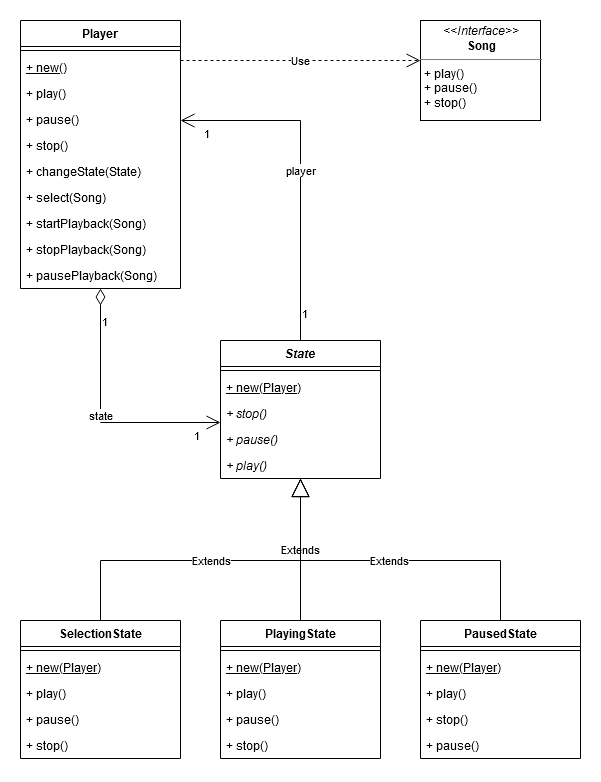

The diagram above was exported from draw.io. Its source (the exported page's mxGraphModel, read from the mxfile embedded in the PNG):
<mxGraphModel dx="1422" dy="763" grid="1" gridSize="10" guides="1" tooltips="1" connect="1" arrows="1" fold="1" page="1" pageScale="1" pageWidth="1169" pageHeight="827" math="0" shadow="0">
  <root>
    <mxCell id="0" />
    <mxCell id="1" parent="0" />
    <mxCell id="IdVZhnWIG_lQ-lQUN01H-1" value="Player" style="swimlane;fontStyle=1;align=center;verticalAlign=top;childLayout=stackLayout;horizontal=1;startSize=26;horizontalStack=0;resizeParent=1;resizeParentMax=0;resizeLast=0;collapsible=1;marginBottom=0;" vertex="1" parent="1">
      <mxGeometry x="40" y="40" width="160" height="268" as="geometry" />
    </mxCell>
    <mxCell id="IdVZhnWIG_lQ-lQUN01H-3" value="" style="line;strokeWidth=1;fillColor=none;align=left;verticalAlign=middle;spacingTop=-1;spacingLeft=3;spacingRight=3;rotatable=0;labelPosition=right;points=[];portConstraint=eastwest;" vertex="1" parent="IdVZhnWIG_lQ-lQUN01H-1">
      <mxGeometry y="26" width="160" height="8" as="geometry" />
    </mxCell>
    <mxCell id="IdVZhnWIG_lQ-lQUN01H-4" value="+ new()" style="text;strokeColor=none;fillColor=none;align=left;verticalAlign=top;spacingLeft=4;spacingRight=4;overflow=hidden;rotatable=0;points=[[0,0.5],[1,0.5]];portConstraint=eastwest;fontStyle=4" vertex="1" parent="IdVZhnWIG_lQ-lQUN01H-1">
      <mxGeometry y="34" width="160" height="26" as="geometry" />
    </mxCell>
    <mxCell id="IdVZhnWIG_lQ-lQUN01H-10" value="+ play()" style="text;strokeColor=none;fillColor=none;align=left;verticalAlign=top;spacingLeft=4;spacingRight=4;overflow=hidden;rotatable=0;points=[[0,0.5],[1,0.5]];portConstraint=eastwest;fontStyle=0" vertex="1" parent="IdVZhnWIG_lQ-lQUN01H-1">
      <mxGeometry y="60" width="160" height="26" as="geometry" />
    </mxCell>
    <mxCell id="IdVZhnWIG_lQ-lQUN01H-11" value="+ pause()" style="text;strokeColor=none;fillColor=none;align=left;verticalAlign=top;spacingLeft=4;spacingRight=4;overflow=hidden;rotatable=0;points=[[0,0.5],[1,0.5]];portConstraint=eastwest;fontStyle=0" vertex="1" parent="IdVZhnWIG_lQ-lQUN01H-1">
      <mxGeometry y="86" width="160" height="26" as="geometry" />
    </mxCell>
    <mxCell id="IdVZhnWIG_lQ-lQUN01H-12" value="+ stop()" style="text;strokeColor=none;fillColor=none;align=left;verticalAlign=top;spacingLeft=4;spacingRight=4;overflow=hidden;rotatable=0;points=[[0,0.5],[1,0.5]];portConstraint=eastwest;fontStyle=0" vertex="1" parent="IdVZhnWIG_lQ-lQUN01H-1">
      <mxGeometry y="112" width="160" height="26" as="geometry" />
    </mxCell>
    <mxCell id="IdVZhnWIG_lQ-lQUN01H-13" value="+ changeState(State)" style="text;strokeColor=none;fillColor=none;align=left;verticalAlign=top;spacingLeft=4;spacingRight=4;overflow=hidden;rotatable=0;points=[[0,0.5],[1,0.5]];portConstraint=eastwest;fontStyle=0" vertex="1" parent="IdVZhnWIG_lQ-lQUN01H-1">
      <mxGeometry y="138" width="160" height="26" as="geometry" />
    </mxCell>
    <mxCell id="IdVZhnWIG_lQ-lQUN01H-66" value="+ select(Song)" style="text;strokeColor=none;fillColor=none;align=left;verticalAlign=top;spacingLeft=4;spacingRight=4;overflow=hidden;rotatable=0;points=[[0,0.5],[1,0.5]];portConstraint=eastwest;fontStyle=0" vertex="1" parent="IdVZhnWIG_lQ-lQUN01H-1">
      <mxGeometry y="164" width="160" height="26" as="geometry" />
    </mxCell>
    <mxCell id="IdVZhnWIG_lQ-lQUN01H-67" value="+ startPlayback(Song)" style="text;strokeColor=none;fillColor=none;align=left;verticalAlign=top;spacingLeft=4;spacingRight=4;overflow=hidden;rotatable=0;points=[[0,0.5],[1,0.5]];portConstraint=eastwest;fontStyle=0" vertex="1" parent="IdVZhnWIG_lQ-lQUN01H-1">
      <mxGeometry y="190" width="160" height="26" as="geometry" />
    </mxCell>
    <mxCell id="IdVZhnWIG_lQ-lQUN01H-68" value="+ stopPlayback(Song)" style="text;strokeColor=none;fillColor=none;align=left;verticalAlign=top;spacingLeft=4;spacingRight=4;overflow=hidden;rotatable=0;points=[[0,0.5],[1,0.5]];portConstraint=eastwest;fontStyle=0" vertex="1" parent="IdVZhnWIG_lQ-lQUN01H-1">
      <mxGeometry y="216" width="160" height="26" as="geometry" />
    </mxCell>
    <mxCell id="IdVZhnWIG_lQ-lQUN01H-53" value="+ pausePlayback(Song)" style="text;strokeColor=none;fillColor=none;align=left;verticalAlign=top;spacingLeft=4;spacingRight=4;overflow=hidden;rotatable=0;points=[[0,0.5],[1,0.5]];portConstraint=eastwest;fontStyle=0" vertex="1" parent="IdVZhnWIG_lQ-lQUN01H-1">
      <mxGeometry y="242" width="160" height="26" as="geometry" />
    </mxCell>
    <mxCell id="IdVZhnWIG_lQ-lQUN01H-50" value="Extends" style="endArrow=block;endSize=16;endFill=0;html=1;rounded=0;edgeStyle=orthogonalEdgeStyle;" edge="1" parent="1" source="IdVZhnWIG_lQ-lQUN01H-14" target="IdVZhnWIG_lQ-lQUN01H-43">
      <mxGeometry width="160" relative="1" as="geometry">
        <mxPoint x="50" y="540" as="sourcePoint" />
        <mxPoint x="210" y="540" as="targetPoint" />
        <Array as="points">
          <mxPoint x="120" y="580" />
          <mxPoint x="320" y="580" />
        </Array>
      </mxGeometry>
    </mxCell>
    <mxCell id="IdVZhnWIG_lQ-lQUN01H-51" value="Extends" style="endArrow=block;endSize=16;endFill=0;html=1;edgeStyle=orthogonalEdgeStyle;rounded=0;" edge="1" parent="1" source="IdVZhnWIG_lQ-lQUN01H-18" target="IdVZhnWIG_lQ-lQUN01H-43">
      <mxGeometry width="160" relative="1" as="geometry">
        <mxPoint x="390" y="570" as="sourcePoint" />
        <mxPoint x="550" y="570" as="targetPoint" />
      </mxGeometry>
    </mxCell>
    <mxCell id="IdVZhnWIG_lQ-lQUN01H-52" value="Extends" style="endArrow=block;endSize=16;endFill=0;html=1;edgeStyle=orthogonalEdgeStyle;rounded=0;" edge="1" parent="1" source="IdVZhnWIG_lQ-lQUN01H-22" target="IdVZhnWIG_lQ-lQUN01H-43">
      <mxGeometry width="160" relative="1" as="geometry">
        <mxPoint x="480" y="560" as="sourcePoint" />
        <mxPoint x="640" y="560" as="targetPoint" />
        <Array as="points">
          <mxPoint x="520" y="580" />
          <mxPoint x="320" y="580" />
        </Array>
      </mxGeometry>
    </mxCell>
    <mxCell id="IdVZhnWIG_lQ-lQUN01H-14" value="SelectionState" style="swimlane;fontStyle=1;align=center;verticalAlign=top;childLayout=stackLayout;horizontal=1;startSize=26;horizontalStack=0;resizeParent=1;resizeParentMax=0;resizeLast=0;collapsible=1;marginBottom=0;" vertex="1" parent="1">
      <mxGeometry x="40" y="640" width="160" height="138" as="geometry" />
    </mxCell>
    <mxCell id="IdVZhnWIG_lQ-lQUN01H-16" value="" style="line;strokeWidth=1;fillColor=none;align=left;verticalAlign=middle;spacingTop=-1;spacingLeft=3;spacingRight=3;rotatable=0;labelPosition=right;points=[];portConstraint=eastwest;" vertex="1" parent="IdVZhnWIG_lQ-lQUN01H-14">
      <mxGeometry y="26" width="160" height="8" as="geometry" />
    </mxCell>
    <mxCell id="IdVZhnWIG_lQ-lQUN01H-42" value="+ new(Player)" style="text;strokeColor=none;fillColor=none;align=left;verticalAlign=top;spacingLeft=4;spacingRight=4;overflow=hidden;rotatable=0;points=[[0,0.5],[1,0.5]];portConstraint=eastwest;fontStyle=4" vertex="1" parent="IdVZhnWIG_lQ-lQUN01H-14">
      <mxGeometry y="34" width="160" height="26" as="geometry" />
    </mxCell>
    <mxCell id="IdVZhnWIG_lQ-lQUN01H-26" value="+ play()" style="text;strokeColor=none;fillColor=none;align=left;verticalAlign=top;spacingLeft=4;spacingRight=4;overflow=hidden;rotatable=0;points=[[0,0.5],[1,0.5]];portConstraint=eastwest;" vertex="1" parent="IdVZhnWIG_lQ-lQUN01H-14">
      <mxGeometry y="60" width="160" height="26" as="geometry" />
    </mxCell>
    <mxCell id="IdVZhnWIG_lQ-lQUN01H-27" value="+ pause()" style="text;strokeColor=none;fillColor=none;align=left;verticalAlign=top;spacingLeft=4;spacingRight=4;overflow=hidden;rotatable=0;points=[[0,0.5],[1,0.5]];portConstraint=eastwest;" vertex="1" parent="IdVZhnWIG_lQ-lQUN01H-14">
      <mxGeometry y="86" width="160" height="26" as="geometry" />
    </mxCell>
    <mxCell id="IdVZhnWIG_lQ-lQUN01H-17" value="+ stop()" style="text;strokeColor=none;fillColor=none;align=left;verticalAlign=top;spacingLeft=4;spacingRight=4;overflow=hidden;rotatable=0;points=[[0,0.5],[1,0.5]];portConstraint=eastwest;" vertex="1" parent="IdVZhnWIG_lQ-lQUN01H-14">
      <mxGeometry y="112" width="160" height="26" as="geometry" />
    </mxCell>
    <mxCell id="IdVZhnWIG_lQ-lQUN01H-18" value="PlayingState" style="swimlane;fontStyle=1;align=center;verticalAlign=top;childLayout=stackLayout;horizontal=1;startSize=26;horizontalStack=0;resizeParent=1;resizeParentMax=0;resizeLast=0;collapsible=1;marginBottom=0;" vertex="1" parent="1">
      <mxGeometry x="240" y="640" width="160" height="138" as="geometry" />
    </mxCell>
    <mxCell id="IdVZhnWIG_lQ-lQUN01H-20" value="" style="line;strokeWidth=1;fillColor=none;align=left;verticalAlign=middle;spacingTop=-1;spacingLeft=3;spacingRight=3;rotatable=0;labelPosition=right;points=[];portConstraint=eastwest;" vertex="1" parent="IdVZhnWIG_lQ-lQUN01H-18">
      <mxGeometry y="26" width="160" height="8" as="geometry" />
    </mxCell>
    <mxCell id="IdVZhnWIG_lQ-lQUN01H-40" value="+ new(Player)" style="text;strokeColor=none;fillColor=none;align=left;verticalAlign=top;spacingLeft=4;spacingRight=4;overflow=hidden;rotatable=0;points=[[0,0.5],[1,0.5]];portConstraint=eastwest;fontStyle=4" vertex="1" parent="IdVZhnWIG_lQ-lQUN01H-18">
      <mxGeometry y="34" width="160" height="26" as="geometry" />
    </mxCell>
    <mxCell id="IdVZhnWIG_lQ-lQUN01H-28" value="+ play()" style="text;strokeColor=none;fillColor=none;align=left;verticalAlign=top;spacingLeft=4;spacingRight=4;overflow=hidden;rotatable=0;points=[[0,0.5],[1,0.5]];portConstraint=eastwest;" vertex="1" parent="IdVZhnWIG_lQ-lQUN01H-18">
      <mxGeometry y="60" width="160" height="26" as="geometry" />
    </mxCell>
    <mxCell id="IdVZhnWIG_lQ-lQUN01H-30" value="+ pause()" style="text;strokeColor=none;fillColor=none;align=left;verticalAlign=top;spacingLeft=4;spacingRight=4;overflow=hidden;rotatable=0;points=[[0,0.5],[1,0.5]];portConstraint=eastwest;" vertex="1" parent="IdVZhnWIG_lQ-lQUN01H-18">
      <mxGeometry y="86" width="160" height="26" as="geometry" />
    </mxCell>
    <mxCell id="IdVZhnWIG_lQ-lQUN01H-29" value="+ stop()" style="text;strokeColor=none;fillColor=none;align=left;verticalAlign=top;spacingLeft=4;spacingRight=4;overflow=hidden;rotatable=0;points=[[0,0.5],[1,0.5]];portConstraint=eastwest;" vertex="1" parent="IdVZhnWIG_lQ-lQUN01H-18">
      <mxGeometry y="112" width="160" height="26" as="geometry" />
    </mxCell>
    <mxCell id="IdVZhnWIG_lQ-lQUN01H-22" value="PausedState" style="swimlane;fontStyle=1;align=center;verticalAlign=top;childLayout=stackLayout;horizontal=1;startSize=26;horizontalStack=0;resizeParent=1;resizeParentMax=0;resizeLast=0;collapsible=1;marginBottom=0;" vertex="1" parent="1">
      <mxGeometry x="440" y="640" width="160" height="138" as="geometry" />
    </mxCell>
    <mxCell id="IdVZhnWIG_lQ-lQUN01H-24" value="" style="line;strokeWidth=1;fillColor=none;align=left;verticalAlign=middle;spacingTop=-1;spacingLeft=3;spacingRight=3;rotatable=0;labelPosition=right;points=[];portConstraint=eastwest;" vertex="1" parent="IdVZhnWIG_lQ-lQUN01H-22">
      <mxGeometry y="26" width="160" height="8" as="geometry" />
    </mxCell>
    <mxCell id="IdVZhnWIG_lQ-lQUN01H-33" value="+ new(Player)" style="text;strokeColor=none;fillColor=none;align=left;verticalAlign=top;spacingLeft=4;spacingRight=4;overflow=hidden;rotatable=0;points=[[0,0.5],[1,0.5]];portConstraint=eastwest;fontStyle=4" vertex="1" parent="IdVZhnWIG_lQ-lQUN01H-22">
      <mxGeometry y="34" width="160" height="26" as="geometry" />
    </mxCell>
    <mxCell id="IdVZhnWIG_lQ-lQUN01H-31" value="+ play()" style="text;strokeColor=none;fillColor=none;align=left;verticalAlign=top;spacingLeft=4;spacingRight=4;overflow=hidden;rotatable=0;points=[[0,0.5],[1,0.5]];portConstraint=eastwest;" vertex="1" parent="IdVZhnWIG_lQ-lQUN01H-22">
      <mxGeometry y="60" width="160" height="26" as="geometry" />
    </mxCell>
    <mxCell id="IdVZhnWIG_lQ-lQUN01H-41" value="+ stop()" style="text;strokeColor=none;fillColor=none;align=left;verticalAlign=top;spacingLeft=4;spacingRight=4;overflow=hidden;rotatable=0;points=[[0,0.5],[1,0.5]];portConstraint=eastwest;" vertex="1" parent="IdVZhnWIG_lQ-lQUN01H-22">
      <mxGeometry y="86" width="160" height="26" as="geometry" />
    </mxCell>
    <mxCell id="IdVZhnWIG_lQ-lQUN01H-32" value="+ pause()" style="text;strokeColor=none;fillColor=none;align=left;verticalAlign=top;spacingLeft=4;spacingRight=4;overflow=hidden;rotatable=0;points=[[0,0.5],[1,0.5]];portConstraint=eastwest;" vertex="1" parent="IdVZhnWIG_lQ-lQUN01H-22">
      <mxGeometry y="112" width="160" height="26" as="geometry" />
    </mxCell>
    <mxCell id="IdVZhnWIG_lQ-lQUN01H-43" value="State" style="swimlane;fontStyle=3;align=center;verticalAlign=top;childLayout=stackLayout;horizontal=1;startSize=26;horizontalStack=0;resizeParent=1;resizeParentMax=0;resizeLast=0;collapsible=1;marginBottom=0;" vertex="1" parent="1">
      <mxGeometry x="240" y="360" width="160" height="138" as="geometry" />
    </mxCell>
    <mxCell id="IdVZhnWIG_lQ-lQUN01H-45" value="" style="line;strokeWidth=1;fillColor=none;align=left;verticalAlign=middle;spacingTop=-1;spacingLeft=3;spacingRight=3;rotatable=0;labelPosition=right;points=[];portConstraint=eastwest;" vertex="1" parent="IdVZhnWIG_lQ-lQUN01H-43">
      <mxGeometry y="26" width="160" height="8" as="geometry" />
    </mxCell>
    <mxCell id="IdVZhnWIG_lQ-lQUN01H-46" value="+ new(Player)" style="text;strokeColor=none;fillColor=none;align=left;verticalAlign=top;spacingLeft=4;spacingRight=4;overflow=hidden;rotatable=0;points=[[0,0.5],[1,0.5]];portConstraint=eastwest;fontStyle=4" vertex="1" parent="IdVZhnWIG_lQ-lQUN01H-43">
      <mxGeometry y="34" width="160" height="26" as="geometry" />
    </mxCell>
    <mxCell id="IdVZhnWIG_lQ-lQUN01H-47" value="+ stop()" style="text;strokeColor=none;fillColor=none;align=left;verticalAlign=top;spacingLeft=4;spacingRight=4;overflow=hidden;rotatable=0;points=[[0,0.5],[1,0.5]];portConstraint=eastwest;fontStyle=2" vertex="1" parent="IdVZhnWIG_lQ-lQUN01H-43">
      <mxGeometry y="60" width="160" height="26" as="geometry" />
    </mxCell>
    <mxCell id="IdVZhnWIG_lQ-lQUN01H-48" value="+ pause()" style="text;strokeColor=none;fillColor=none;align=left;verticalAlign=top;spacingLeft=4;spacingRight=4;overflow=hidden;rotatable=0;points=[[0,0.5],[1,0.5]];portConstraint=eastwest;fontStyle=2" vertex="1" parent="IdVZhnWIG_lQ-lQUN01H-43">
      <mxGeometry y="86" width="160" height="26" as="geometry" />
    </mxCell>
    <mxCell id="IdVZhnWIG_lQ-lQUN01H-49" value="+ play()" style="text;strokeColor=none;fillColor=none;align=left;verticalAlign=top;spacingLeft=4;spacingRight=4;overflow=hidden;rotatable=0;points=[[0,0.5],[1,0.5]];portConstraint=eastwest;fontStyle=2" vertex="1" parent="IdVZhnWIG_lQ-lQUN01H-43">
      <mxGeometry y="112" width="160" height="26" as="geometry" />
    </mxCell>
    <mxCell id="IdVZhnWIG_lQ-lQUN01H-54" value="&lt;p style=&quot;margin: 0px ; margin-top: 4px ; text-align: center&quot;&gt;&lt;i&gt;&amp;lt;&amp;lt;Interface&amp;gt;&amp;gt;&lt;/i&gt;&lt;br&gt;&lt;b&gt;Song&lt;/b&gt;&lt;/p&gt;&lt;hr size=&quot;1&quot;&gt;&lt;p style=&quot;margin: 0px ; margin-left: 4px&quot;&gt;+ play()&lt;/p&gt;&lt;p style=&quot;margin: 0px ; margin-left: 4px&quot;&gt;+ pause()&lt;/p&gt;&lt;p style=&quot;margin: 0px ; margin-left: 4px&quot;&gt;+ stop()&lt;br&gt;&lt;/p&gt;" style="verticalAlign=top;align=left;overflow=fill;fontSize=12;fontFamily=Helvetica;html=1;" vertex="1" parent="1">
      <mxGeometry x="440" y="40" width="120" height="100" as="geometry" />
    </mxCell>
    <mxCell id="IdVZhnWIG_lQ-lQUN01H-59" value="state" style="endArrow=open;html=1;endSize=12;startArrow=diamondThin;startSize=14;startFill=0;edgeStyle=orthogonalEdgeStyle;rounded=0;" edge="1" parent="1" source="IdVZhnWIG_lQ-lQUN01H-1" target="IdVZhnWIG_lQ-lQUN01H-43">
      <mxGeometry relative="1" as="geometry">
        <mxPoint x="60" y="300" as="sourcePoint" />
        <mxPoint x="220" y="300" as="targetPoint" />
        <Array as="points">
          <mxPoint x="120" y="442" />
        </Array>
      </mxGeometry>
    </mxCell>
    <mxCell id="IdVZhnWIG_lQ-lQUN01H-60" value="1" style="edgeLabel;resizable=0;html=1;align=left;verticalAlign=top;" connectable="0" vertex="1" parent="IdVZhnWIG_lQ-lQUN01H-59">
      <mxGeometry x="-1" relative="1" as="geometry">
        <mxPoint y="20" as="offset" />
      </mxGeometry>
    </mxCell>
    <mxCell id="IdVZhnWIG_lQ-lQUN01H-61" value="1" style="edgeLabel;resizable=0;html=1;align=right;verticalAlign=top;" connectable="0" vertex="1" parent="IdVZhnWIG_lQ-lQUN01H-59">
      <mxGeometry x="1" relative="1" as="geometry">
        <mxPoint x="-20" as="offset" />
      </mxGeometry>
    </mxCell>
    <mxCell id="IdVZhnWIG_lQ-lQUN01H-62" value="Use" style="endArrow=open;endSize=12;dashed=1;html=1;edgeStyle=orthogonalEdgeStyle;rounded=0;" edge="1" parent="1" source="IdVZhnWIG_lQ-lQUN01H-1" target="IdVZhnWIG_lQ-lQUN01H-54">
      <mxGeometry width="160" relative="1" as="geometry">
        <mxPoint x="220" y="140" as="sourcePoint" />
        <mxPoint x="380" y="140" as="targetPoint" />
        <Array as="points">
          <mxPoint x="380" y="80" />
          <mxPoint x="380" y="80" />
        </Array>
      </mxGeometry>
    </mxCell>
    <mxCell id="IdVZhnWIG_lQ-lQUN01H-63" value="player" style="endArrow=open;html=1;endSize=12;startArrow=none;startSize=14;startFill=0;edgeStyle=orthogonalEdgeStyle;rounded=0;" edge="1" parent="1" source="IdVZhnWIG_lQ-lQUN01H-43" target="IdVZhnWIG_lQ-lQUN01H-1">
      <mxGeometry relative="1" as="geometry">
        <mxPoint x="310" y="250" as="sourcePoint" />
        <mxPoint x="470" y="250" as="targetPoint" />
        <Array as="points">
          <mxPoint x="320" y="140" />
        </Array>
      </mxGeometry>
    </mxCell>
    <mxCell id="IdVZhnWIG_lQ-lQUN01H-64" value="1" style="edgeLabel;resizable=0;html=1;align=left;verticalAlign=top;" connectable="0" vertex="1" parent="IdVZhnWIG_lQ-lQUN01H-63">
      <mxGeometry x="-1" relative="1" as="geometry">
        <mxPoint y="-40" as="offset" />
      </mxGeometry>
    </mxCell>
    <mxCell id="IdVZhnWIG_lQ-lQUN01H-65" value="1" style="edgeLabel;resizable=0;html=1;align=right;verticalAlign=top;" connectable="0" vertex="1" parent="IdVZhnWIG_lQ-lQUN01H-63">
      <mxGeometry x="1" relative="1" as="geometry">
        <mxPoint x="30" as="offset" />
      </mxGeometry>
    </mxCell>
  </root>
</mxGraphModel>